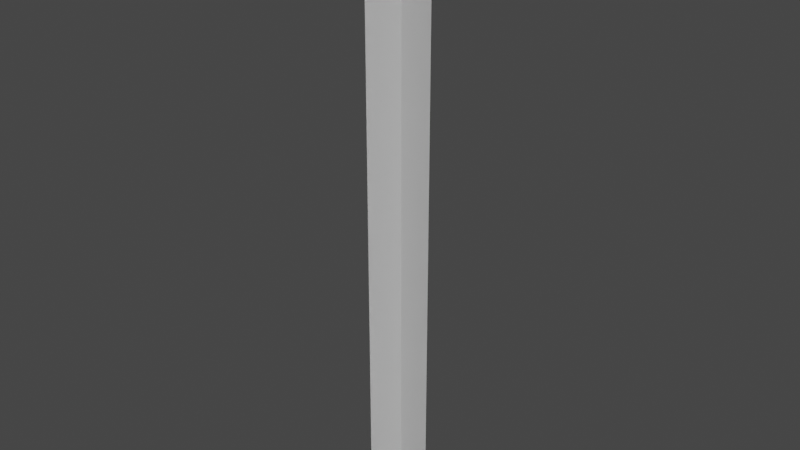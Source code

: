 # Source: TopLight_Corner.blend  (saved by Blender 3.6.13; exported with 4.5.12 LTS)
import bpy
from mathutils import Matrix  # noqa: F401  (used for matrix-valued properties, if any)

bpy.ops.wm.read_factory_settings(use_empty=True)
scene = bpy.context.scene
scene.name = 'Scene'

# ---- collections
col_collection = bpy.data.collections.new('Collection'); scene.collection.children.link(col_collection)

# ---- materials (node trees are filled in below, after node groups)
mat_material_012 = bpy.data.materials.new('Material.012')
mat_material_012.alpha_threshold = 0.0
mat_material_012.use_transparent_shadow = False
mat_material_012.roughness = 0.5
mat_material_012.line_color = (0.0, 0.0, 0.0, 1.0)
mat_toplight_010 = bpy.data.materials.new('TopLight.010')
mat_toplight_010.use_transparent_shadow = False

# ---- material node trees
mat_material_012.use_nodes = True; mat_material_012.node_tree.nodes.clear()
_N = mat_material_012.node_tree.nodes; _L = mat_material_012.node_tree.links
n0 = _N.new('ShaderNodeOutputMaterial'); n0.name = 'Material Output'; n0.location = (300, 300)
n1 = _N.new('ShaderNodeBsdfPrincipled'); n1.name = 'Principled BSDF'; n1.location = (10, 300)
n1.distribution = 'GGX'
n1.subsurface_method = 'RANDOM_WALK_SKIN'
n1.inputs[0].default_value = (1.0, 1.0, 1.0, 1.0)
n1.inputs[3].default_value = 1.45
n1.inputs[27].default_value = (0.0, 0.0, 0.0, 1.0)
n1.inputs[28].default_value = 1.0
_L.new(n1.outputs[0], n0.inputs[0])
n0.is_active_output = True
mat_toplight_010.use_nodes = True; mat_toplight_010.node_tree.nodes.clear()
_N = mat_toplight_010.node_tree.nodes; _L = mat_toplight_010.node_tree.links
n0 = _N.new('ShaderNodeBsdfPrincipled'); n0.name = 'Principled BSDF'; n0.location = (10, 300)
n0.distribution = 'GGX'
n0.subsurface_method = 'RANDOM_WALK_SKIN'
n0.inputs[0].default_value = (0.8, 0.0, 0.0008071, 1.0)
n0.inputs[3].default_value = 1.45
n0.inputs[27].default_value = (0.0, 0.0, 0.0, 1.0)
n0.inputs[28].default_value = 1.0
n1 = _N.new('ShaderNodeOutputMaterial'); n1.name = 'Material Output'; n1.location = (300, 300)
_L.new(n0.outputs[0], n1.inputs[0])
n1.is_active_output = True

# ---- world
world_world = bpy.data.worlds.new('World'); scene.world = world_world
world_world.use_nodes = True; world_world.node_tree.nodes.clear()
_N = world_world.node_tree.nodes; _L = world_world.node_tree.links
n0 = _N.new('ShaderNodeOutputWorld'); n0.name = 'World Output'; n0.location = (300, 300)
n1 = _N.new('ShaderNodeBackground'); n1.name = 'Background'; n1.location = (10, 300)
n1.inputs[0].default_value = (0.05088, 0.05088, 0.05088, 1.0)
_L.new(n1.outputs[0], n0.inputs[0])
n0.is_active_output = True
world_world.color = (0.05088, 0.05088, 0.05088)
world_world.use_sun_shadow = False
world_world.sun_shadow_jitter_overblur = 0.0

# ---- meshes
me_cube_001 = bpy.data.meshes.new('Cube.001')
me_cube_001.from_pydata([(1.0, 1.0, 1.0), (1.0, 1.0, -1.0), (1.0, -1.0, 1.0), (1.0, -1.0, -1.0), (-1.0, 1.0, 1.0), (-1.0, 1.0, -1.0), (-1.0, -1.0, 1.0), (-1.0, -1.0, -1.0), (1.0, 1.0, 0.8136), (-1.0, -1.0, 0.8136), (1.0, -1.0, 0.8136), (-1.0, 1.0, 0.8136), (-1.03, -1.03, 0.8212), (-2.218, -2.214, 0.9924), (1.0, -2.205, 0.9924), (1.0, -1.06, 0.8212), (1.0, -1.0, 1.0), (1.0, -1.0, -1.0), (-1.0, -1.0, 1.0), (-1.0, -1.0, -1.0), (1.0, 1.0, 1.0), (1.0, 1.0, -1.0), (-1.0, 1.0, 1.0), (-1.0, 1.0, -1.0), (1.0, -1.0, 0.8136), (-1.0, 1.0, 0.8136), (-1.0, -1.0, 0.8136), (1.0, 1.0, 0.8136), (-1.06, 1.0, 0.8212), (-2.205, 1.0, 0.9924)], [], [(0, 4, 6, 2), (2, 6, 13, 14), (9, 6, 4, 11), (5, 1, 3, 7), (8, 0, 2, 10), (11, 4, 0, 8), (5, 11, 8, 1), (1, 8, 10, 3), (7, 9, 11, 5), (3, 10, 9, 7), (15, 14, 13, 12), (6, 9, 12, 13), (10, 2, 14, 15), (9, 10, 15, 12), (16, 20, 22, 18), (18, 22, 29, 13), (25, 22, 20, 27), (21, 17, 19, 23), (24, 16, 18, 26), (27, 20, 16, 24), (21, 27, 24, 17), (17, 24, 26, 19), (23, 25, 27, 21), (19, 26, 25, 23), (12, 13, 29, 28), (22, 25, 28, 29), (26, 18, 13, 12), (25, 26, 12, 28)])
me_cube_001.polygons.foreach_set('material_index', [0, 0, 0, 0, 0, 0, 0, 0, 0, 0, 1, 0, 0, 1, 0, 0, 0, 0, 0, 0, 0, 0, 0, 0, 1, 0, 0, 1])
_uv = me_cube_001.uv_layers.new(name='UVMap')
_uv.uv.foreach_set('vector', [0.625, 0.5, 0.875, 0.5, 0.875, 0.75, 0.625, 0.75, 0.625, 0.75, 0.875, 0.75, 0.875, 0.75, 0.625, 0.75, 0.6017, 0.0, 0.625, 0.0, 0.625, 0.25, 0.6017, 0.25, 0.125, 0.5, 0.375, 0.5, 0.375, 0.75, 0.125, 0.75, 0.6017, 0.5, 0.625, 0.5, 0.625, 0.75, 0.6017, 0.75, 0.6017, 0.25, 0.625, 0.25, 0.625, 0.5, 0.6017, 0.5, 0.375, 0.25, 0.6017, 0.25, 0.6017, 0.5, 0.375, 0.5, 0.375, 0.5, 0.6017, 0.5, 0.6017, 0.75, 0.375, 0.75, 0.375, 0.0, 0.6017, 0.0, 0.6017, 0.25, 0.375, 0.25, 0.375, 0.75, 0.6017, 0.75, 0.6017, 1.0, 0.375, 1.0, 0.6017, 0.75, 0.625, 0.75, 0.625, 1.0, 0.6017, 1.0, 0.625, 0.0, 0.6017, 0.0, 0.6017, 0.0, 0.625, 0.0, 0.6017, 0.75, 0.625, 0.75, 0.625, 0.75, 0.6017, 0.75, 0.6017, 1.0, 0.6017, 0.75, 0.6017, 0.75, 0.6017, 1.0, 0.625, 0.5, 0.875, 0.5, 0.875, 0.75, 0.625, 0.75, 0.625, 0.75, 0.875, 0.75, 0.875, 0.75, 0.625, 0.75, 0.6017, 0.0, 0.625, 0.0, 0.625, 0.25, 0.6017, 0.25, 0.125, 0.5, 0.375, 0.5, 0.375, 0.75, 0.125, 0.75, 0.6017, 0.5, 0.625, 0.5, 0.625, 0.75, 0.6017, 0.75, 0.6017, 0.25, 0.625, 0.25, 0.625, 0.5, 0.6017, 0.5, 0.375, 0.25, 0.6017, 0.25, 0.6017, 0.5, 0.375, 0.5, 0.375, 0.5, 0.6017, 0.5, 0.6017, 0.75, 0.375, 0.75, 0.375, 0.0, 0.6017, 0.0, 0.6017, 0.25, 0.375, 0.25, 0.375, 0.75, 0.6017, 0.75, 0.6017, 1.0, 0.375, 1.0, 0.6017, 0.75, 0.625, 0.75, 0.625, 1.0, 0.6017, 1.0, 0.625, 0.0, 0.6017, 0.0, 0.6017, 0.0, 0.625, 0.0, 0.6017, 0.75, 0.625, 0.75, 0.625, 0.75, 0.6017, 0.75, 0.6017, 1.0, 0.6017, 0.75, 0.6017, 0.75, 0.6017, 1.0])
me_cube_001.materials.append(mat_material_012)
me_cube_001.materials.append(mat_toplight_010)
me_cube_001.use_mirror_vertex_groups = False
me_cube_001.update()

# ---- objects
ob_blankwall_med4m_008 = bpy.data.objects.new('BlankWall_Med4M.008', me_cube_001)

# ---- transforms, parenting, visibility, modifiers, constraints
ob_blankwall_med4m_008.location = (0.0, 0.0, 0.0)
ob_blankwall_med4m_008.rotation_euler = (0.0, 0.0, 1.571)
ob_blankwall_med4m_008.scale = (0.2, 0.2, 3.1)
ob_blankwall_med4m_008.lock_rotations_4d = False
ob_blankwall_med4m_008.empty_display_type = 'ARROWS'
ob_blankwall_med4m_008.lineart.crease_threshold = 0.0

# ---- collection membership
col_collection.objects.link(ob_blankwall_med4m_008)

# ---- scene / render settings (as saved in the file)
scene.frame_start = 1; scene.frame_end = 250; scene.frame_set(1)
scene.render.engine = 'BLENDER_EEVEE_NEXT'
scene.cycles.sampling_pattern = 'TABULATED_SOBOL'
scene.view_settings.view_transform = 'Filmic'
bpy.context.view_layer.update()

# ---- added for rendering (the .blend has no active camera and no usable light): camera, sun
cam_auto = bpy.data.cameras.new('AutoCamera')
cam_auto.lens = 50.0
cam_auto.sensor_width = 36.0
cam_auto.clip_end = 1000.0
ob_auto_camera = bpy.data.objects.new('AutoCamera', cam_auto)
scene.collection.objects.link(ob_auto_camera)
ob_auto_camera.location = (5.91925, -7.07917, 4.63825)
ob_auto_camera.rotation_euler = (1.09748, -7.21219e-08, 0.694738)
scene.camera = ob_auto_camera
light_auto_sun = bpy.data.lights.new('AutoSun', 'SUN')
light_auto_sun.energy = 3.0
light_auto_sun.angle = 0.0523599
ob_auto_sun = bpy.data.objects.new('AutoSun', light_auto_sun)
scene.collection.objects.link(ob_auto_sun)
ob_auto_sun.rotation_euler = (0.872665, 0.174533, 0.523599)
bpy.context.view_layer.update()
